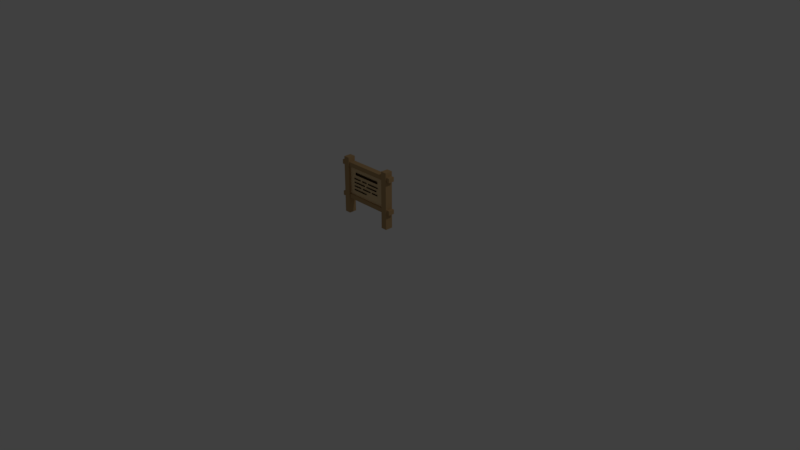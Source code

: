 # Source: sign1.blend  (saved by Blender 2.78.0; exported with 4.5.12 LTS)
import bpy
from mathutils import Matrix  # noqa: F401  (used for matrix-valued properties, if any)

bpy.ops.wm.read_factory_settings(use_empty=True)
scene = bpy.context.scene
scene.name = 'Scene'

# ---- collections
col_collection_1 = bpy.data.collections.new('Collection 1'); scene.collection.children.link(col_collection_1)

# ---- materials (node trees are filled in below, after node groups)
mat_post = bpy.data.materials.new('Post')
mat_post.alpha_threshold = 0.0
mat_post.use_transparent_shadow = False
mat_post.diffuse_color = (0.477, 0.3092, 0.1447, 1.0)
mat_post.roughness = 0.5
mat_panel = bpy.data.materials.new('Panel')
mat_panel.alpha_threshold = 0.0
mat_panel.use_transparent_shadow = False
mat_panel.diffuse_color = (0.7682, 0.5636, 0.311, 1.0)
mat_panel.roughness = 0.5
mat_sign_detail = bpy.data.materials.new('Sign Detail')
mat_sign_detail.alpha_threshold = 0.0
mat_sign_detail.use_transparent_shadow = False
mat_sign_detail.diffuse_color = (0.03522, 0.01856, 0.00744, 1.0)
mat_sign_detail.roughness = 0.5

# ---- material node trees

# ---- world
world_world = bpy.data.worlds.new('World'); scene.world = world_world
world_world.color = (0.05088, 0.05088, 0.05088)
world_world.use_sun_shadow = False
world_world.sun_shadow_jitter_overblur = 0.0
world_world.cycles.sampling_method = 'MANUAL'

# ---- cameras
cam_camera = bpy.data.cameras.new('Camera')
cam_camera.clip_end = 100.0
cam_camera.lens = 35.0
cam_camera.sensor_width = 32.0
cam_camera.sensor_height = 18.0
cam_camera.ortho_scale = 7.314
cam_camera.dof.focus_distance = 0.0
cam_camera.dof.aperture_fstop = 128.0

# ---- lights
light_lamp = bpy.data.lights.new('Lamp', 'POINT')
light_lamp.transmission_factor = 0.0
light_lamp.cutoff_distance = 30.0
light_lamp.energy = 100.0
light_lamp.shadow_buffer_clip_start = 1.001
light_lamp.shadow_soft_size = 0.1
light_lamp.shadow_maximum_resolution = 0.006
light_lamp.use_absolute_resolution = True

# ---- meshes
me_cube_006 = bpy.data.meshes.new('Cube.006')
me_cube_006.from_pydata([(0.6, -0.0568, 2.506), (0.6, -0.03976, 1.527), (0.6, -0.03976, 2.273), (0.6, -0.0568, 0.9975), (0.6, -0.0568, 1.412), (0.6, -0.0568, 2.388), (0.8534, -0.07953, 2.388), (0.8534, -0.07953, 2.273), (0.8534, -0.07953, 1.412), (0.8534, -0.07953, 1.527), (0.6, -0.07953, 1.527), (0.6, -0.07953, 1.412), (0.8534, -0.0568, 2.388), (0.8534, -0.0568, 1.412), (0.6, -0.07953, 2.273), (0.6, -0.07953, 2.388), (0.7621, -0.1005, 2.388), (0.7621, -0.1005, 2.273), (0.6, -0.1005, 2.388), (0.8534, -0.0568, 2.273), (0.7621, -0.1005, 1.527), (0.7621, -0.0568, 1.527), (0.7621, -0.0568, 2.273), (0.6, -0.1005, 1.412), (0.7621, -0.0568, 1.412), (0.7621, -0.1005, 1.412), (0.7621, -0.0568, 2.388), (0.7621, -0.07953, 1.527), (0.7621, -0.07953, 1.412), (0.8534, -0.0568, 1.527), (0.6, -0.1005, 2.273), (0.6, -0.1005, 1.527), (0.7621, -0.07953, 2.273), (0.7621, -0.07953, 2.388), (0.7621, -0.07953, 0.9975), (0.6, -0.07953, 0.9975), (0.7621, -0.0568, 0.9975), (0.6, -0.1005, 0.9975), (0.7621, -0.1005, 2.506), (0.7621, -0.07953, 2.506), (0.6, -0.1005, 2.506), (0.6, -0.07953, 2.506), (0.7621, -0.0568, 2.506), (0.7621, -0.1005, 0.9975), (-0.6, -0.0568, 2.506), (-0.6, -0.0568, 0.9975), (-0.6, -0.0568, 1.412), (-0.6, -0.0568, 2.388), (-0.8534, -0.07953, 2.388), (-0.6, -0.03976, 1.527), (-0.8534, -0.07953, 2.273), (-0.6, -0.03976, 2.273), (-0.8534, -0.07953, 1.412), (-0.8534, -0.07953, 1.527), (-0.6, -0.07953, 1.527), (-0.8534, -0.0568, 2.388), (-0.8534, -0.0568, 1.412), (-0.6, -0.07953, 2.388), (-0.7621, -0.1005, 2.388), (-0.7621, -0.1005, 2.273), (-0.6, -0.07953, 2.273), (-0.6, -0.1005, 2.388), (-0.6, -0.07953, 1.412), (-0.8534, -0.0568, 2.273), (-0.7621, -0.1005, 1.527), (-0.7621, -0.0568, 1.527), (-0.7621, -0.0568, 2.273), (-0.6, -0.1005, 1.412), (-0.7621, -0.0568, 1.412), (-0.7621, -0.1005, 1.412), (-0.7621, -0.0568, 2.388), (-0.7621, -0.07953, 1.527), (-0.7621, -0.07953, 1.412), (-0.8534, -0.0568, 1.527), (-0.6, -0.1005, 2.273), (-0.6, -0.1005, 1.527), (-0.7621, -0.07953, 2.273), (-0.7621, -0.07953, 2.388), (-0.7621, -0.07953, 0.9975), (-0.6, -0.07953, 0.9975), (-0.7621, -0.0568, 0.9975), (-0.6, -0.1005, 0.9975), (-0.7621, -0.1005, 2.506), (-0.7621, -0.07953, 2.506), (-0.6, -0.1005, 2.506), (-0.6, -0.07953, 2.506), (-0.7621, -0.0568, 2.506), (-0.7621, -0.1005, 0.9975), (0.6, 0.0568, 2.506), (0.6, 0.03976, 1.527), (0.6, 0.03976, 2.273), (0.6, 0.0568, 0.9975), (0.6, 0.0568, 2.388), (0.8534, 0.07953, 2.388), (0.8534, 0.07953, 2.273), (0.8534, 0.07953, 1.412), (0.8534, 0.07953, 1.527), (0.6, 0.07953, 1.527), (0.6, 0.07953, 1.412), (0.8534, 0.0568, 2.388), (0.8534, 0.0568, 1.412), (0.6, 0.07953, 2.273), (0.6, 0.07953, 2.388), (0.7621, 0.1005, 2.388), (0.7621, 0.1005, 2.273), (0.6, 0.1005, 2.388), (0.8534, 0.0568, 2.273), (0.7621, 0.1005, 1.527), (0.7621, 0.0568, 1.527), (0.7621, 0.0568, 2.273), (0.6, 0.1005, 1.412), (0.7621, 0.1005, 1.412), (0.7621, 0.07953, 1.527), (0.7621, 0.07953, 1.412), (0.8534, 0.0568, 1.527), (0.6, 0.1005, 2.273), (0.6, 0.1005, 1.527), (0.7621, 0.07953, 2.273), (0.7621, 0.07953, 2.388), (0.6, 0.0568, 1.412), (0.7621, 0.0568, 1.412), (0.7621, 0.0568, 2.388), (0.7621, 0.07953, 0.9975), (0.6, 0.07953, 0.9975), (0.6, 0.1005, 0.9975), (0.7621, 0.1005, 2.506), (0.7621, 0.07953, 2.506), (0.6, 0.1005, 2.506), (0.6, 0.07953, 2.506), (0.7621, 0.0568, 0.9975), (0.7621, 0.0568, 2.506), (0.7621, 0.1005, 0.9975), (-0.6, 0.03976, 1.527), (-0.6, 0.0568, 2.506), (-0.6, 0.03976, 2.273), (-0.6, 0.0568, 0.9975), (-0.6, 0.0568, 1.412), (-0.8534, 0.07953, 2.388), (-0.8534, 0.07953, 2.273), (-0.8534, 0.07953, 1.412), (-0.8534, 0.07953, 1.527), (-0.6, 0.07953, 1.527), (-0.6, 0.07953, 1.412), (-0.8534, 0.0568, 2.388), (-0.8534, 0.0568, 1.412), (-0.6, 0.07953, 2.388), (-0.7621, 0.1005, 2.388), (-0.7621, 0.1005, 2.273), (-0.6, 0.07953, 2.273), (-0.6, 0.1005, 2.388), (-0.7621, 0.1005, 1.527), (-0.7621, 0.0568, 1.527), (-0.8534, 0.0568, 2.273), (-0.7621, 0.0568, 2.273), (-0.6, 0.1005, 1.412), (-0.7621, 0.1005, 1.412), (-0.7621, 0.07953, 1.527), (-0.7621, 0.07953, 1.412), (-0.8534, 0.0568, 1.527), (-0.6, 0.1005, 2.273), (-0.6, 0.1005, 1.527), (-0.7621, 0.07953, 2.273), (-0.7621, 0.07953, 2.388), (-0.6, 0.0568, 2.388), (-0.7621, 0.0568, 1.412), (-0.7621, 0.0568, 2.388), (-0.7621, 0.07953, 0.9975), (-0.6, 0.07953, 0.9975), (-0.6, 0.1005, 0.9975), (-0.7621, 0.1005, 2.506), (-0.7621, 0.07953, 2.506), (-0.6, 0.1005, 2.506), (-0.6, 0.07953, 2.506), (-0.7621, 0.0568, 0.9975), (-0.7621, 0.0568, 2.506), (-0.7621, 0.1005, 0.9975), (-0.4, -0.05394, 2.089), (-0.4, -0.05394, 2.155), (0.4, -0.05394, 2.089), (0.4, -0.05394, 2.155), (-0.4497, -0.05394, 1.966), (-0.4497, -0.05394, 1.999), (-0.22, -0.05394, 1.966), (-0.22, -0.05394, 1.999), (0.06, -0.05394, 1.966), (0.06, -0.05394, 1.999), (0.4143, -0.05394, 1.966), (0.4143, -0.05394, 1.999), (-0.16, -0.05394, 1.966), (-0.16, -0.05394, 1.999), (1.304e-08, -0.05394, 1.966), (1.304e-08, -0.05394, 1.999), (-0.4497, -0.05394, 1.866), (-0.4497, -0.05394, 1.899), (-0.06, -0.05394, 1.866), (-0.06, -0.05394, 1.899), (-5.96e-08, -0.05394, 1.866), (-5.96e-08, -0.05394, 1.899), (0.3663, -0.05394, 1.866), (0.3663, -0.05394, 1.899), (-0.4497, -0.05394, 1.766), (-0.4497, -0.05394, 1.799), (-0.2, -0.05394, 1.766), (-0.2, -0.05394, 1.799), (-0.14, -0.05394, 1.766), (-0.14, -0.05394, 1.799), (0.14, -0.05394, 1.766), (0.14, -0.05394, 1.799), (0.2, -0.05394, 1.766), (0.2, -0.05394, 1.799), (0.3983, -0.05394, 1.766), (0.3983, -0.05394, 1.799), (-0.4497, -0.05394, 1.666), (-0.4497, -0.05394, 1.699), (1.118e-08, -0.05394, 1.666), (1.118e-08, -0.05394, 1.699)], [], [(15, 18, 40, 41), (10, 11, 23, 31), (39, 41, 40, 38), (108, 21, 29, 114), (5, 47, 57, 15), (21, 27, 9, 29), (92, 163, 47, 5), (119, 4, 46, 136), (35, 34, 43, 37), (1, 2, 51, 49), (24, 28, 34, 36), (60, 14, 15, 57), (10, 54, 62, 11), (14, 2, 30), (1, 49, 54, 10), (28, 27, 20, 25), (26, 33, 6, 12), (51, 2, 14, 60), (2, 1, 31, 30), (32, 33, 16, 17), (27, 28, 8, 9), (120, 24, 36, 129), (46, 4, 11, 62), (15, 14, 30, 18), (33, 32, 7, 6), (108, 109, 22, 21), (19, 12, 6, 7), (28, 24, 13, 8), (121, 26, 12, 99), (114, 29, 13, 100), (31, 23, 25, 20), (11, 4, 3, 35), (18, 16, 38, 40), (13, 29, 9, 8), (21, 22, 17, 20), (22, 32, 17), (1, 10, 31), (24, 120, 100, 13), (35, 3, 36, 34), (27, 21, 20), (32, 22, 19, 7), (18, 30, 17, 16), (30, 31, 20, 17), (22, 109, 106, 19), (19, 106, 99, 12), (88, 0, 42, 130), (0, 41, 39, 42), (3, 91, 129, 36), (26, 121, 130, 42), (4, 119, 91, 3), (92, 5, 0, 88), (5, 15, 41, 0), (33, 26, 42, 39), (23, 11, 35, 37), (28, 25, 43, 34), (16, 33, 39, 38), (25, 23, 37, 43), (57, 85, 84, 61), (54, 75, 67, 62), (83, 82, 84, 85), (151, 158, 73, 65), (65, 73, 53, 71), (79, 81, 87, 78), (68, 80, 78, 72), (60, 74, 51), (72, 69, 64, 71), (70, 55, 48, 77), (51, 74, 75, 49), (76, 59, 58, 77), (71, 53, 52, 72), (164, 173, 80, 68), (57, 61, 74, 60), (77, 48, 50, 76), (151, 65, 66, 153), (63, 50, 48, 55), (72, 52, 56, 68), (165, 143, 55, 70), (158, 144, 56, 73), (75, 64, 69, 67), (62, 79, 45, 46), (61, 84, 82, 58), (56, 52, 53, 73), (65, 64, 59, 66), (66, 59, 76), (49, 75, 54), (68, 56, 144, 164), (79, 78, 80, 45), (71, 64, 65), (76, 50, 63, 66), (61, 58, 59, 74), (74, 59, 64, 75), (66, 63, 152, 153), (63, 55, 143, 152), (133, 174, 86, 44), (44, 86, 83, 85), (45, 80, 173, 135), (70, 86, 174, 165), (46, 45, 135, 136), (163, 133, 44, 47), (47, 44, 85, 57), (77, 83, 86, 70), (67, 81, 79, 62), (72, 78, 87, 69), (58, 82, 83, 77), (69, 87, 81, 67), (102, 128, 127, 105), (97, 116, 110, 98), (126, 125, 127, 128), (92, 102, 145, 163), (108, 114, 96, 112), (123, 124, 131, 122), (89, 132, 134, 90), (120, 129, 122, 113), (148, 145, 102, 101), (97, 98, 142, 141), (101, 115, 90), (89, 97, 141, 132), (113, 111, 107, 112), (121, 99, 93, 118), (134, 148, 101, 90), (90, 115, 116, 89), (117, 104, 103, 118), (112, 96, 95, 113), (136, 142, 98, 119), (102, 105, 115, 101), (118, 93, 94, 117), (106, 94, 93, 99), (113, 95, 100, 120), (116, 107, 111, 110), (98, 123, 91, 119), (105, 127, 125, 103), (100, 95, 96, 114), (108, 107, 104, 109), (109, 104, 117), (89, 116, 97), (123, 122, 129, 91), (112, 107, 108), (117, 94, 106, 109), (105, 103, 104, 115), (115, 104, 107, 116), (88, 130, 126, 128), (92, 88, 128, 102), (118, 126, 130, 121), (110, 124, 123, 98), (113, 122, 131, 111), (103, 125, 126, 118), (111, 131, 124, 110), (145, 149, 171, 172), (141, 142, 154, 160), (170, 172, 171, 169), (151, 156, 140, 158), (167, 166, 175, 168), (164, 157, 166, 173), (148, 134, 159), (157, 156, 150, 155), (165, 162, 137, 143), (134, 132, 160, 159), (161, 162, 146, 147), (156, 157, 139, 140), (145, 148, 159, 149), (162, 161, 138, 137), (152, 143, 137, 138), (157, 164, 144, 139), (160, 154, 155, 150), (142, 136, 135, 167), (149, 146, 169, 171), (144, 158, 140, 139), (151, 153, 147, 150), (153, 161, 147), (132, 141, 160), (167, 135, 173, 166), (156, 151, 150), (161, 153, 152, 138), (149, 159, 147, 146), (159, 160, 150, 147), (133, 172, 170, 174), (163, 145, 172, 133), (162, 165, 174, 170), (154, 142, 167, 168), (157, 155, 175, 166), (146, 162, 170, 169), (155, 154, 168, 175), (178, 179, 177, 176), (182, 183, 181, 180), (186, 187, 185, 184), (190, 191, 189, 188), (194, 195, 193, 192), (198, 199, 197, 196), (202, 203, 201, 200), (206, 207, 205, 204), (210, 211, 209, 208), (214, 215, 213, 212)])
me_cube_006.polygons.foreach_set('material_index', [0, 0, 0, 0, 0, 0, 0, 0, 0, 1, 0, 0, 0, 0, 0, 0, 0, 0, 0, 0, 0, 0, 0, 0, 0, 0, 0, 0, 0, 0, 0, 0, 0, 0, 0, 0, 0, 0, 0, 0, 0, 0, 0, 0, 0, 0, 0, 0, 0, 0, 0, 0, 0, 0, 0, 0, 0, 0, 0, 0, 0, 0, 0, 0, 0, 0, 0, 0, 0, 0, 0, 0, 0, 0, 0, 0, 0, 0, 0, 0, 0, 0, 0, 0, 0, 0, 0, 0, 0, 0, 0, 0, 0, 0, 0, 0, 0, 0, 0, 0, 0, 0, 0, 0, 0, 0, 0, 0, 0, 0, 0, 1, 0, 0, 0, 0, 0, 0, 0, 0, 0, 0, 0, 0, 0, 0, 0, 0, 0, 0, 0, 0, 0, 0, 0, 0, 0, 0, 0, 0, 0, 0, 0, 0, 0, 0, 0, 0, 0, 0, 0, 0, 0, 0, 0, 0, 0, 0, 0, 0, 0, 0, 0, 0, 0, 0, 0, 0, 0, 0, 0, 0, 0, 0, 0, 0, 0, 0, 0, 0, 0, 0, 2, 2, 2, 2, 2, 2, 2, 2, 2, 2])
me_cube_006.materials.append(mat_post)
me_cube_006.materials.append(mat_panel)
me_cube_006.materials.append(mat_sign_detail)
me_cube_006.use_remesh_preserve_volume = False
me_cube_006.use_remesh_preserve_attributes = False
me_cube_006.use_mirror_vertex_groups = False
me_cube_006.update()

# ---- objects
ob_cube_005 = bpy.data.objects.new('Cube.005', me_cube_006)
ob_lamp = bpy.data.objects.new('Lamp', light_lamp)
ob_camera = bpy.data.objects.new('Camera', cam_camera)

# ---- transforms, parenting, visibility, modifiers, constraints
ob_cube_005.location = (0.0, 0.0, 0.0)
ob_cube_005.scale = (0.5, 0.5, 0.5)
ob_cube_005.lock_rotations_4d = False
ob_cube_005.empty_display_type = 'ARROWS'
ob_cube_005.lineart.crease_threshold = 0.0
ob_lamp.location = (4.076, 1.005, 5.904)
ob_lamp.rotation_euler = (0.6503, 0.05522, 1.866)
ob_lamp.lock_rotations_4d = False
ob_lamp.empty_display_type = 'ARROWS'
ob_lamp.color = (0.0, 0.0, 0.0, 0.0)
ob_lamp.lineart.crease_threshold = 0.0
ob_camera.location = (7.481, -6.508, 5.344)
ob_camera.rotation_euler = (1.109, 0.0, 0.8149)
ob_camera.lock_rotations_4d = False
ob_camera.empty_display_type = 'ARROWS'
ob_camera.color = (0.0, 0.0, 0.0, 0.0)
ob_camera.display_type = 'WIRE'
ob_camera.lineart.crease_threshold = 0.0

# ---- collection membership
col_collection_1.objects.link(ob_cube_005)
col_collection_1.objects.link(ob_lamp)
col_collection_1.objects.link(ob_camera)

# ---- scene / render settings (as saved in the file)
scene.camera = ob_camera
scene.frame_start = 1; scene.frame_end = 250; scene.frame_set(2)
scene.render.engine = 'BLENDER_EEVEE_NEXT'
scene.render.resolution_percentage = 50
scene.render.dither_intensity = 0.0
scene.cycles.use_denoising = False
scene.cycles.samples = 128
scene.cycles.sampling_pattern = 'TABULATED_SOBOL'
scene.cycles.light_sampling_threshold = 0.0
scene.cycles.use_adaptive_sampling = False
scene.cycles.use_light_tree = False
scene.cycles.blur_glossy = 0.0
scene.cycles.sample_clamp_indirect = 0.0
scene.view_settings.view_transform = 'Standard'
bpy.context.view_layer.update()
